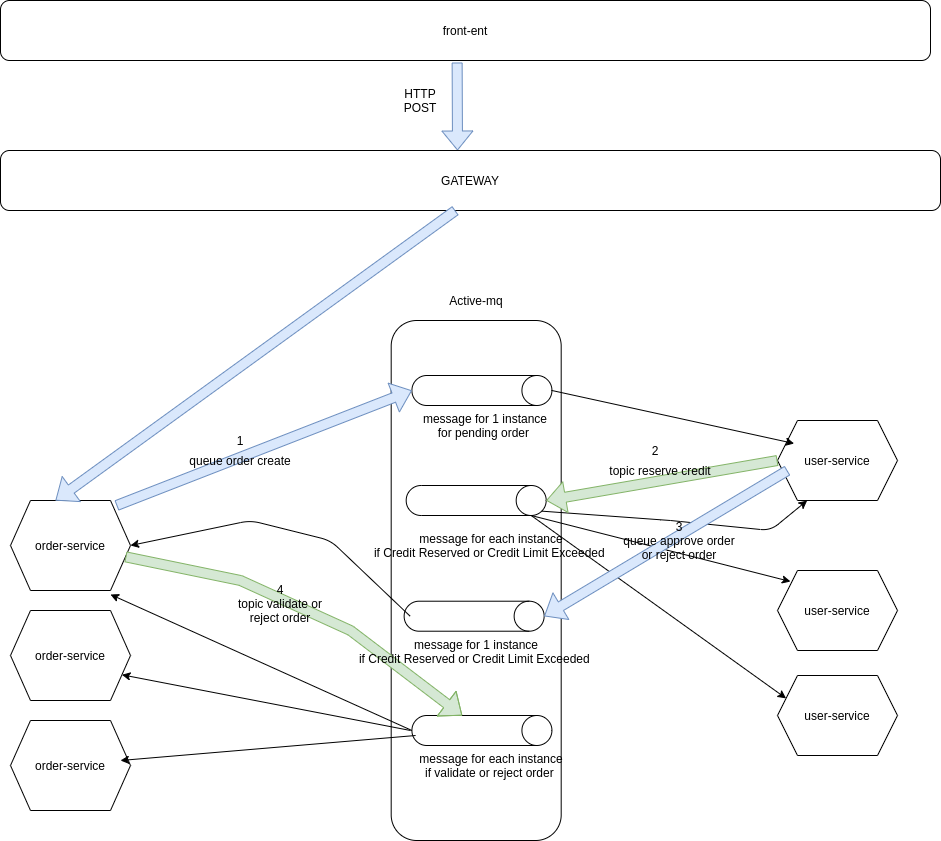

The diagram above was exported from draw.io. Its source (the exported page's mxGraphModel, read from the mxfile embedded in the PNG):
<mxGraphModel dx="1222" dy="1856" grid="1" gridSize="10" guides="1" tooltips="1" connect="1" arrows="1" fold="1" page="1" pageScale="1" pageWidth="827" pageHeight="1169" math="0" shadow="0">
  <root>
    <mxCell id="0" />
    <mxCell id="1" parent="0" />
    <mxCell id="9cRD4XK-Wi_XZFy1_q1s-1" value="order-service" style="shape=hexagon;perimeter=hexagonPerimeter2;whiteSpace=wrap;html=1;fixedSize=1;" vertex="1" parent="1">
      <mxGeometry x="60" y="290" width="120" height="90" as="geometry" />
    </mxCell>
    <mxCell id="9cRD4XK-Wi_XZFy1_q1s-2" value="" style="rounded=1;whiteSpace=wrap;html=1;" vertex="1" parent="1">
      <mxGeometry x="440.69" y="110" width="170" height="520" as="geometry" />
    </mxCell>
    <mxCell id="9cRD4XK-Wi_XZFy1_q1s-3" value="" style="shape=cylinder3;whiteSpace=wrap;html=1;boundedLbl=1;backgroundOutline=1;size=15;rotation=90;" vertex="1" parent="1">
      <mxGeometry x="516.4300000000001" y="110" width="30" height="140" as="geometry" />
    </mxCell>
    <mxCell id="9cRD4XK-Wi_XZFy1_q1s-6" value="user-service" style="shape=hexagon;perimeter=hexagonPerimeter2;whiteSpace=wrap;html=1;fixedSize=1;" vertex="1" parent="1">
      <mxGeometry x="827" y="210" width="120" height="80" as="geometry" />
    </mxCell>
    <mxCell id="9cRD4XK-Wi_XZFy1_q1s-7" value="" style="endArrow=classic;html=1;exitX=0.5;exitY=0;exitDx=0;exitDy=0;exitPerimeter=0;entryX=0.025;entryY=0.363;entryDx=0;entryDy=0;entryPerimeter=0;" edge="1" parent="1" source="9cRD4XK-Wi_XZFy1_q1s-3">
      <mxGeometry width="50" height="50" relative="1" as="geometry">
        <mxPoint x="516.4300000000001" y="310" as="sourcePoint" />
        <mxPoint x="843.69" y="233.01" as="targetPoint" />
      </mxGeometry>
    </mxCell>
    <mxCell id="9cRD4XK-Wi_XZFy1_q1s-8" value="" style="shape=flexArrow;endArrow=classic;html=1;exitX=0.491;exitY=1.033;exitDx=0;exitDy=0;exitPerimeter=0;fillColor=#dae8fc;strokeColor=#6c8ebf;" edge="1" parent="1" source="9cRD4XK-Wi_XZFy1_q1s-17">
      <mxGeometry width="50" height="50" relative="1" as="geometry">
        <mxPoint x="100" y="-20" as="sourcePoint" />
        <mxPoint x="507" y="-60" as="targetPoint" />
      </mxGeometry>
    </mxCell>
    <mxCell id="9cRD4XK-Wi_XZFy1_q1s-9" value="GATEWAY" style="rounded=1;whiteSpace=wrap;html=1;" vertex="1" parent="1">
      <mxGeometry x="50" y="-60" width="940" height="60" as="geometry" />
    </mxCell>
    <mxCell id="9cRD4XK-Wi_XZFy1_q1s-10" value="HTTP POST" style="text;html=1;strokeColor=none;fillColor=none;align=center;verticalAlign=middle;whiteSpace=wrap;rounded=0;" vertex="1" parent="1">
      <mxGeometry x="450" y="-120" width="40" height="20" as="geometry" />
    </mxCell>
    <mxCell id="9cRD4XK-Wi_XZFy1_q1s-11" value="Active-mq" style="text;html=1;strokeColor=none;fillColor=none;align=center;verticalAlign=middle;whiteSpace=wrap;rounded=0;" vertex="1" parent="1">
      <mxGeometry x="475.69" y="80" width="100" height="20" as="geometry" />
    </mxCell>
    <mxCell id="9cRD4XK-Wi_XZFy1_q1s-12" value="" style="shape=cylinder3;whiteSpace=wrap;html=1;boundedLbl=1;backgroundOutline=1;size=15;rotation=90;" vertex="1" parent="1">
      <mxGeometry x="510.69" y="220" width="30" height="140" as="geometry" />
    </mxCell>
    <mxCell id="9cRD4XK-Wi_XZFy1_q1s-14" value="order-service" style="shape=hexagon;perimeter=hexagonPerimeter2;whiteSpace=wrap;html=1;fixedSize=1;" vertex="1" parent="1">
      <mxGeometry x="60" y="510" width="120" height="90" as="geometry" />
    </mxCell>
    <mxCell id="9cRD4XK-Wi_XZFy1_q1s-15" value="order-service" style="shape=hexagon;perimeter=hexagonPerimeter2;whiteSpace=wrap;html=1;fixedSize=1;" vertex="1" parent="1">
      <mxGeometry x="60" y="400" width="120" height="90" as="geometry" />
    </mxCell>
    <mxCell id="9cRD4XK-Wi_XZFy1_q1s-17" value="front-ent" style="rounded=1;whiteSpace=wrap;html=1;" vertex="1" parent="1">
      <mxGeometry x="50" y="-210" width="930" height="60" as="geometry" />
    </mxCell>
    <mxCell id="9cRD4XK-Wi_XZFy1_q1s-18" value="" style="shape=flexArrow;endArrow=classic;html=1;exitX=0.484;exitY=1;exitDx=0;exitDy=0;exitPerimeter=0;entryX=0.375;entryY=0;entryDx=0;entryDy=0;fillColor=#dae8fc;strokeColor=#6c8ebf;" edge="1" parent="1" source="9cRD4XK-Wi_XZFy1_q1s-9" target="9cRD4XK-Wi_XZFy1_q1s-1">
      <mxGeometry width="50" height="50" relative="1" as="geometry">
        <mxPoint x="516.6300000000001" y="-138.01999999999998" as="sourcePoint" />
        <mxPoint x="110" y="170" as="targetPoint" />
      </mxGeometry>
    </mxCell>
    <mxCell id="9cRD4XK-Wi_XZFy1_q1s-21" value="user-service" style="shape=hexagon;perimeter=hexagonPerimeter2;whiteSpace=wrap;html=1;fixedSize=1;" vertex="1" parent="1">
      <mxGeometry x="827" y="465" width="120" height="80" as="geometry" />
    </mxCell>
    <mxCell id="9cRD4XK-Wi_XZFy1_q1s-22" value="user-service" style="shape=hexagon;perimeter=hexagonPerimeter2;whiteSpace=wrap;html=1;fixedSize=1;" vertex="1" parent="1">
      <mxGeometry x="827" y="360" width="120" height="80" as="geometry" />
    </mxCell>
    <mxCell id="9cRD4XK-Wi_XZFy1_q1s-27" value="" style="endArrow=classic;html=1;entryX=0.108;entryY=0.138;entryDx=0;entryDy=0;exitX=1;exitY=0;exitDx=0;exitDy=15;exitPerimeter=0;entryPerimeter=0;" edge="1" parent="1" source="9cRD4XK-Wi_XZFy1_q1s-12" target="9cRD4XK-Wi_XZFy1_q1s-22">
      <mxGeometry width="50" height="50" relative="1" as="geometry">
        <mxPoint x="430.69" y="410" as="sourcePoint" />
        <mxPoint x="859.2614285714285" y="367.14285714285734" as="targetPoint" />
      </mxGeometry>
    </mxCell>
    <mxCell id="9cRD4XK-Wi_XZFy1_q1s-28" value="" style="endArrow=classic;html=1;entryX=0;entryY=0.25;entryDx=0;entryDy=0;exitX=1;exitY=0;exitDx=0;exitDy=15;exitPerimeter=0;" edge="1" parent="1" source="9cRD4XK-Wi_XZFy1_q1s-12" target="9cRD4XK-Wi_XZFy1_q1s-21">
      <mxGeometry width="50" height="50" relative="1" as="geometry">
        <mxPoint x="550.69" y="310" as="sourcePoint" />
        <mxPoint x="854.6500000000001" y="446.03999999999996" as="targetPoint" />
      </mxGeometry>
    </mxCell>
    <mxCell id="9cRD4XK-Wi_XZFy1_q1s-29" value="" style="endArrow=classic;html=1;entryX=0.133;entryY=1.063;entryDx=0;entryDy=0;exitX=0.855;exitY=0;exitDx=0;exitDy=4.35;exitPerimeter=0;entryPerimeter=0;" edge="1" parent="1" source="9cRD4XK-Wi_XZFy1_q1s-12">
      <mxGeometry width="50" height="50" relative="1" as="geometry">
        <mxPoint x="573.19" y="325" as="sourcePoint" />
        <mxPoint x="856.6500000000001" y="290.03999999999996" as="targetPoint" />
        <Array as="points">
          <mxPoint x="720" y="310" />
          <mxPoint x="820" y="320" />
        </Array>
      </mxGeometry>
    </mxCell>
    <mxCell id="9cRD4XK-Wi_XZFy1_q1s-30" value="message for each instance&lt;br&gt;if&amp;nbsp;Credit Reserved or Credit Limit Exceeded&amp;nbsp;" style="text;html=1;strokeColor=none;fillColor=none;align=center;verticalAlign=middle;whiteSpace=wrap;rounded=0;" vertex="1" parent="1">
      <mxGeometry x="420.69" y="310" width="240" height="50" as="geometry" />
    </mxCell>
    <mxCell id="9cRD4XK-Wi_XZFy1_q1s-31" value="" style="shape=cylinder3;whiteSpace=wrap;html=1;boundedLbl=1;backgroundOutline=1;size=15;rotation=90;" vertex="1" parent="1">
      <mxGeometry x="508.65" y="335.71" width="30" height="140" as="geometry" />
    </mxCell>
    <mxCell id="9cRD4XK-Wi_XZFy1_q1s-34" value="" style="endArrow=classic;html=1;entryX=1;entryY=0.5;entryDx=0;entryDy=0;" edge="1" parent="1" target="9cRD4XK-Wi_XZFy1_q1s-1">
      <mxGeometry width="50" height="50" relative="1" as="geometry">
        <mxPoint x="459.65" y="405.71" as="sourcePoint" />
        <mxPoint x="172.11857142857133" y="264.2857142857142" as="targetPoint" />
        <Array as="points">
          <mxPoint x="380" y="330" />
          <mxPoint x="300" y="310" />
        </Array>
      </mxGeometry>
    </mxCell>
    <mxCell id="9cRD4XK-Wi_XZFy1_q1s-38" value="message for 1 instance&lt;br&gt;for pending order&amp;nbsp;" style="text;html=1;strokeColor=none;fillColor=none;align=center;verticalAlign=middle;whiteSpace=wrap;rounded=0;" vertex="1" parent="1">
      <mxGeometry x="414.69" y="190" width="240" height="50" as="geometry" />
    </mxCell>
    <mxCell id="9cRD4XK-Wi_XZFy1_q1s-39" value="" style="shape=cylinder3;whiteSpace=wrap;html=1;boundedLbl=1;backgroundOutline=1;size=15;rotation=90;" vertex="1" parent="1">
      <mxGeometry x="516.4300000000001" y="450" width="30" height="140" as="geometry" />
    </mxCell>
    <mxCell id="9cRD4XK-Wi_XZFy1_q1s-42" value="message for each instance&lt;br&gt;if&amp;nbsp;validate or reject order&amp;nbsp;" style="text;html=1;strokeColor=none;fillColor=none;align=center;verticalAlign=middle;whiteSpace=wrap;rounded=0;" vertex="1" parent="1">
      <mxGeometry x="420.69" y="530" width="240" height="50" as="geometry" />
    </mxCell>
    <mxCell id="9cRD4XK-Wi_XZFy1_q1s-43" value="" style="endArrow=classic;html=1;entryX=1;entryY=0.75;entryDx=0;entryDy=0;" edge="1" parent="1" target="9cRD4XK-Wi_XZFy1_q1s-15">
      <mxGeometry width="50" height="50" relative="1" as="geometry">
        <mxPoint x="460" y="520" as="sourcePoint" />
        <mxPoint x="180.69" y="410" as="targetPoint" />
      </mxGeometry>
    </mxCell>
    <mxCell id="9cRD4XK-Wi_XZFy1_q1s-44" value="" style="endArrow=classic;html=1;exitX=0.185;exitY=-0.1;exitDx=0;exitDy=0;exitPerimeter=0;" edge="1" parent="1" source="9cRD4XK-Wi_XZFy1_q1s-42">
      <mxGeometry width="50" height="50" relative="1" as="geometry">
        <mxPoint x="460" y="600" as="sourcePoint" />
        <mxPoint x="170" y="550" as="targetPoint" />
      </mxGeometry>
    </mxCell>
    <mxCell id="9cRD4XK-Wi_XZFy1_q1s-45" value="" style="endArrow=classic;html=1;exitX=0.5;exitY=1;exitDx=0;exitDy=0;exitPerimeter=0;" edge="1" parent="1" source="9cRD4XK-Wi_XZFy1_q1s-39">
      <mxGeometry width="50" height="50" relative="1" as="geometry">
        <mxPoint x="500.69" y="550" as="sourcePoint" />
        <mxPoint x="160" y="384" as="targetPoint" />
      </mxGeometry>
    </mxCell>
    <mxCell id="9cRD4XK-Wi_XZFy1_q1s-47" value="1" style="text;html=1;strokeColor=none;fillColor=none;align=center;verticalAlign=middle;whiteSpace=wrap;rounded=0;" vertex="1" parent="1">
      <mxGeometry x="270" y="220" width="40" height="20" as="geometry" />
    </mxCell>
    <mxCell id="9cRD4XK-Wi_XZFy1_q1s-48" value="2" style="text;html=1;strokeColor=none;fillColor=none;align=center;verticalAlign=middle;whiteSpace=wrap;rounded=0;" vertex="1" parent="1">
      <mxGeometry x="684.69" y="230" width="40" height="20" as="geometry" />
    </mxCell>
    <mxCell id="9cRD4XK-Wi_XZFy1_q1s-55" value="" style="shape=flexArrow;endArrow=classic;html=1;entryX=0.5;entryY=1;entryDx=0;entryDy=0;entryPerimeter=0;exitX=0.883;exitY=0.056;exitDx=0;exitDy=0;exitPerimeter=0;fillColor=#dae8fc;strokeColor=#6c8ebf;" edge="1" parent="1" source="9cRD4XK-Wi_XZFy1_q1s-1" target="9cRD4XK-Wi_XZFy1_q1s-3">
      <mxGeometry width="50" height="50" relative="1" as="geometry">
        <mxPoint x="430" y="500" as="sourcePoint" />
        <mxPoint x="480" y="450" as="targetPoint" />
      </mxGeometry>
    </mxCell>
    <mxCell id="9cRD4XK-Wi_XZFy1_q1s-56" value="" style="shape=flexArrow;endArrow=classic;html=1;exitX=0;exitY=0.5;exitDx=0;exitDy=0;entryX=0.5;entryY=0;entryDx=0;entryDy=0;entryPerimeter=0;fillColor=#d5e8d4;strokeColor=#82b366;" edge="1" parent="1" source="9cRD4XK-Wi_XZFy1_q1s-6" target="9cRD4XK-Wi_XZFy1_q1s-12">
      <mxGeometry width="50" height="50" relative="1" as="geometry">
        <mxPoint x="430" y="500" as="sourcePoint" />
        <mxPoint x="480" y="450" as="targetPoint" />
      </mxGeometry>
    </mxCell>
    <mxCell id="9cRD4XK-Wi_XZFy1_q1s-57" value="" style="shape=flexArrow;endArrow=classic;html=1;exitX=0;exitY=0.5;exitDx=0;exitDy=0;entryX=0.5;entryY=0;entryDx=0;entryDy=0;entryPerimeter=0;fillColor=#dae8fc;strokeColor=#6c8ebf;" edge="1" parent="1" target="9cRD4XK-Wi_XZFy1_q1s-31">
      <mxGeometry width="50" height="50" relative="1" as="geometry">
        <mxPoint x="837" y="260" as="sourcePoint" />
        <mxPoint x="605.69" y="300" as="targetPoint" />
      </mxGeometry>
    </mxCell>
    <mxCell id="9cRD4XK-Wi_XZFy1_q1s-58" value="" style="shape=flexArrow;endArrow=classic;html=1;fillColor=#d5e8d4;strokeColor=#82b366;" edge="1" parent="1" source="9cRD4XK-Wi_XZFy1_q1s-1" target="9cRD4XK-Wi_XZFy1_q1s-39">
      <mxGeometry width="50" height="50" relative="1" as="geometry">
        <mxPoint x="430" y="500" as="sourcePoint" />
        <mxPoint x="480" y="450" as="targetPoint" />
        <Array as="points">
          <mxPoint x="290" y="370" />
          <mxPoint x="400" y="420" />
        </Array>
      </mxGeometry>
    </mxCell>
    <mxCell id="9cRD4XK-Wi_XZFy1_q1s-4" value="queue order create" style="text;html=1;strokeColor=none;fillColor=none;align=center;verticalAlign=middle;whiteSpace=wrap;rounded=0;" vertex="1" parent="1">
      <mxGeometry x="219.99999999999994" y="240" width="140" height="20" as="geometry" />
    </mxCell>
    <mxCell id="9cRD4XK-Wi_XZFy1_q1s-26" value="topic reserve credit" style="text;html=1;strokeColor=none;fillColor=none;align=center;verticalAlign=middle;whiteSpace=wrap;rounded=0;" vertex="1" parent="1">
      <mxGeometry x="654.69" y="250" width="110" height="20" as="geometry" />
    </mxCell>
    <mxCell id="9cRD4XK-Wi_XZFy1_q1s-33" value="3&lt;br&gt;queue approve order&lt;br&gt;or reject order" style="text;html=1;strokeColor=none;fillColor=none;align=center;verticalAlign=middle;whiteSpace=wrap;rounded=0;" vertex="1" parent="1">
      <mxGeometry x="669" y="310" width="120" height="40" as="geometry" />
    </mxCell>
    <mxCell id="9cRD4XK-Wi_XZFy1_q1s-41" value="4&lt;br&gt;topic validate or&lt;br&gt;reject order" style="text;html=1;strokeColor=none;fillColor=none;align=center;verticalAlign=middle;whiteSpace=wrap;rounded=0;" vertex="1" parent="1">
      <mxGeometry x="260" y="370" width="140" height="45.71" as="geometry" />
    </mxCell>
    <mxCell id="9cRD4XK-Wi_XZFy1_q1s-37" value="message for 1 instance&lt;br&gt;if&amp;nbsp;Credit Reserved or Credit Limit Exceeded&amp;nbsp;" style="text;html=1;strokeColor=none;fillColor=none;align=center;verticalAlign=middle;whiteSpace=wrap;rounded=0;" vertex="1" parent="1">
      <mxGeometry x="405.69" y="415.71000000000004" width="240" height="50" as="geometry" />
    </mxCell>
  </root>
</mxGraphModel>